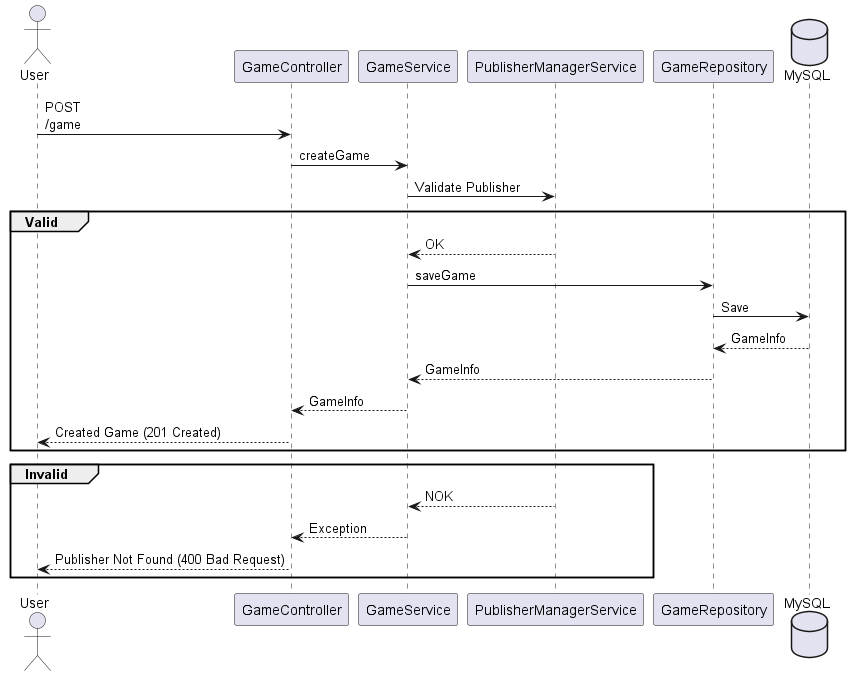

The diagram above was rendered by PlantUML. Its source (embedded in the PNG):
@startuml

actor User as user
participant "GameController" as GC
participant "GameService" as GS
participant "PublisherManagerService" as PS
participant "GameRepository" as GR
database "MySQL" as mysql

user -> GC: POST\n/game
GC -> GS: createGame
GS -> PS: Validate Publisher

group Valid
GS <-- PS: OK
GS -> GR: saveGame
GR -> mysql: Save
GR <-- mysql: GameInfo
GS <-- GR: GameInfo
GC <-- GS: GameInfo
user <-- GC: Created Game (201 Created)
end

group Invalid
GS <-- PS: NOK
GC <-- GS: Exception
user <-- GC: Publisher Not Found (400 Bad Request)
end

@enduml